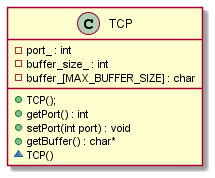

The diagram above was rendered by PlantUML. Its source (embedded in the PNG):
@startuml
class TCP{
   	+TCP();
	+getPort() : int
	+setPort(int port) : void
	+getBuffer() : char*
	~TCP()
	-port_ : int 
	-buffer_size_ : int
	-buffer_[MAX_BUFFER_SIZE] : char
}
@enduml